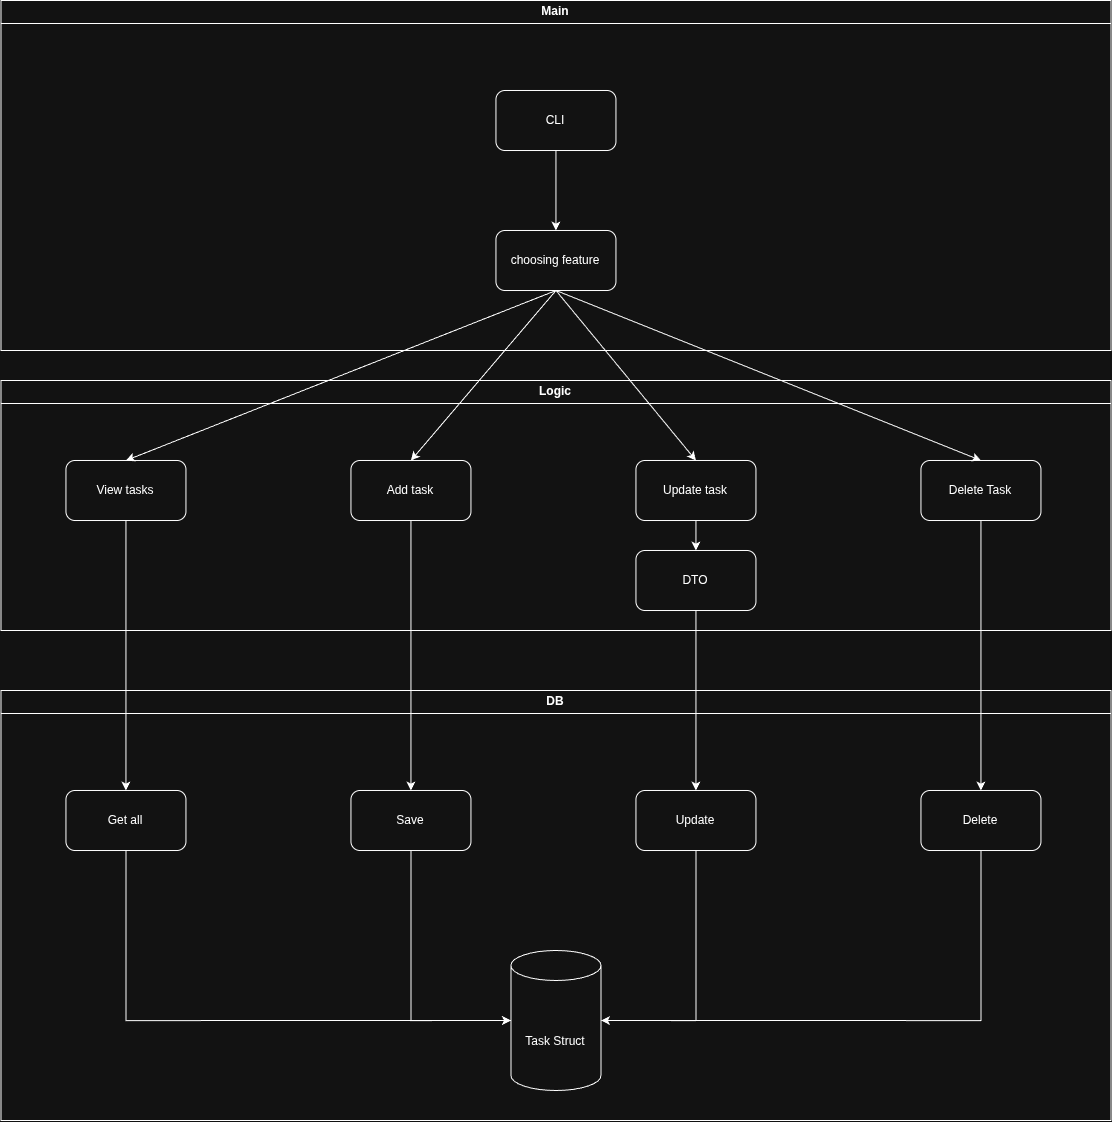

The diagram above was exported from draw.io. Its source (the exported page's mxGraphModel, read from the mxfile embedded in the PNG):
<mxGraphModel dx="2175" dy="2457" grid="1" gridSize="10" guides="1" tooltips="1" connect="1" arrows="1" fold="1" page="1" pageScale="1" pageWidth="850" pageHeight="1100" math="0" shadow="0">
  <root>
    <mxCell id="0" />
    <mxCell id="1" parent="0" />
    <mxCell id="K_-7oY91pfjkAxBzLihy-3" parent="1" style="swimlane;whiteSpace=wrap;html=1;" value="Main" vertex="1">
      <mxGeometry height="350" width="1110" x="170" y="-390" as="geometry" />
    </mxCell>
    <mxCell id="K_-7oY91pfjkAxBzLihy-9" parent="K_-7oY91pfjkAxBzLihy-3" style="rounded=1;whiteSpace=wrap;html=1;" value="choosing feature" vertex="1">
      <mxGeometry height="60" width="120" x="495" y="230" as="geometry" />
    </mxCell>
    <mxCell id="K_-7oY91pfjkAxBzLihy-11" parent="K_-7oY91pfjkAxBzLihy-3" style="rounded=1;whiteSpace=wrap;html=1;" value="CLI" vertex="1">
      <mxGeometry height="60" width="120" x="495" y="90" as="geometry" />
    </mxCell>
    <mxCell id="K_-7oY91pfjkAxBzLihy-12" edge="1" parent="K_-7oY91pfjkAxBzLihy-3" source="K_-7oY91pfjkAxBzLihy-11" style="endArrow=classic;html=1;rounded=0;entryX=0.5;entryY=0;entryDx=0;entryDy=0;exitX=0.5;exitY=1;exitDx=0;exitDy=0;" target="K_-7oY91pfjkAxBzLihy-9" value="">
      <mxGeometry height="50" relative="1" width="50" as="geometry">
        <mxPoint x="530" y="-110" as="sourcePoint" />
        <mxPoint x="580" y="-160" as="targetPoint" />
      </mxGeometry>
    </mxCell>
    <mxCell id="K_-7oY91pfjkAxBzLihy-5" parent="1" style="swimlane;whiteSpace=wrap;html=1;" value="Logic" vertex="1">
      <mxGeometry height="250" width="1110" x="170" y="-10" as="geometry" />
    </mxCell>
    <mxCell id="K_-7oY91pfjkAxBzLihy-14" parent="K_-7oY91pfjkAxBzLihy-5" style="rounded=1;whiteSpace=wrap;html=1;" value="Add task" vertex="1">
      <mxGeometry height="60" width="120" x="350" y="80" as="geometry" />
    </mxCell>
    <mxCell id="K_-7oY91pfjkAxBzLihy-58" edge="1" parent="K_-7oY91pfjkAxBzLihy-5" source="K_-7oY91pfjkAxBzLihy-15" style="edgeStyle=orthogonalEdgeStyle;rounded=0;orthogonalLoop=1;jettySize=auto;html=1;exitX=0.5;exitY=1;exitDx=0;exitDy=0;entryX=0.5;entryY=0;entryDx=0;entryDy=0;" target="K_-7oY91pfjkAxBzLihy-29">
      <mxGeometry relative="1" as="geometry" />
    </mxCell>
    <mxCell id="K_-7oY91pfjkAxBzLihy-15" parent="K_-7oY91pfjkAxBzLihy-5" style="rounded=1;whiteSpace=wrap;html=1;" value="Update task" vertex="1">
      <mxGeometry height="60" width="120" x="635" y="80" as="geometry" />
    </mxCell>
    <mxCell id="K_-7oY91pfjkAxBzLihy-16" parent="K_-7oY91pfjkAxBzLihy-5" style="rounded=1;whiteSpace=wrap;html=1;" value="Delete Task" vertex="1">
      <mxGeometry height="60" width="120" x="920" y="80" as="geometry" />
    </mxCell>
    <mxCell id="K_-7oY91pfjkAxBzLihy-17" parent="K_-7oY91pfjkAxBzLihy-5" style="rounded=1;whiteSpace=wrap;html=1;" value="View tasks" vertex="1">
      <mxGeometry height="60" width="120" x="65" y="80" as="geometry" />
    </mxCell>
    <mxCell id="K_-7oY91pfjkAxBzLihy-29" parent="K_-7oY91pfjkAxBzLihy-5" style="rounded=1;whiteSpace=wrap;html=1;" value="DTO" vertex="1">
      <mxGeometry height="60" width="120" x="635" y="170" as="geometry" />
    </mxCell>
    <mxCell id="K_-7oY91pfjkAxBzLihy-6" parent="1" style="swimlane;whiteSpace=wrap;html=1;" value="DB" vertex="1">
      <mxGeometry height="430" width="1110" x="170" y="300" as="geometry" />
    </mxCell>
    <mxCell id="K_-7oY91pfjkAxBzLihy-36" parent="K_-7oY91pfjkAxBzLihy-6" style="rounded=1;whiteSpace=wrap;html=1;" value="Save" vertex="1">
      <mxGeometry height="60" width="120" x="350" y="100" as="geometry" />
    </mxCell>
    <mxCell id="K_-7oY91pfjkAxBzLihy-37" parent="K_-7oY91pfjkAxBzLihy-6" style="rounded=1;whiteSpace=wrap;html=1;" value="Update" vertex="1">
      <mxGeometry height="60" width="120" x="635" y="100" as="geometry" />
    </mxCell>
    <mxCell id="K_-7oY91pfjkAxBzLihy-39" parent="K_-7oY91pfjkAxBzLihy-6" style="rounded=1;whiteSpace=wrap;html=1;" value="Delete" vertex="1">
      <mxGeometry height="60" width="120" x="920" y="100" as="geometry" />
    </mxCell>
    <mxCell id="K_-7oY91pfjkAxBzLihy-38" parent="K_-7oY91pfjkAxBzLihy-6" style="rounded=1;whiteSpace=wrap;html=1;" value="Get all" vertex="1">
      <mxGeometry height="60" width="120" x="65" y="100" as="geometry" />
    </mxCell>
    <mxCell id="K_-7oY91pfjkAxBzLihy-41" parent="K_-7oY91pfjkAxBzLihy-6" style="shape=cylinder3;whiteSpace=wrap;html=1;boundedLbl=1;backgroundOutline=1;size=15;" value="&lt;div&gt;&lt;br&gt;&lt;/div&gt;&lt;div&gt;Task Struct&lt;/div&gt;" vertex="1">
      <mxGeometry height="140" width="90" x="510" y="260" as="geometry" />
    </mxCell>
    <mxCell id="K_-7oY91pfjkAxBzLihy-59" edge="1" parent="K_-7oY91pfjkAxBzLihy-6" source="K_-7oY91pfjkAxBzLihy-38" style="edgeStyle=orthogonalEdgeStyle;rounded=0;orthogonalLoop=1;jettySize=auto;html=1;exitX=0.5;exitY=1;exitDx=0;exitDy=0;entryX=0;entryY=0.5;entryDx=0;entryDy=0;entryPerimeter=0;" target="K_-7oY91pfjkAxBzLihy-41">
      <mxGeometry relative="1" as="geometry" />
    </mxCell>
    <mxCell id="K_-7oY91pfjkAxBzLihy-60" edge="1" parent="K_-7oY91pfjkAxBzLihy-6" source="K_-7oY91pfjkAxBzLihy-36" style="edgeStyle=orthogonalEdgeStyle;rounded=0;orthogonalLoop=1;jettySize=auto;html=1;exitX=0.5;exitY=1;exitDx=0;exitDy=0;entryX=0;entryY=0.5;entryDx=0;entryDy=0;entryPerimeter=0;" target="K_-7oY91pfjkAxBzLihy-41">
      <mxGeometry relative="1" as="geometry" />
    </mxCell>
    <mxCell id="K_-7oY91pfjkAxBzLihy-61" edge="1" parent="K_-7oY91pfjkAxBzLihy-6" source="K_-7oY91pfjkAxBzLihy-39" style="edgeStyle=orthogonalEdgeStyle;rounded=0;orthogonalLoop=1;jettySize=auto;html=1;exitX=0.5;exitY=1;exitDx=0;exitDy=0;entryX=1;entryY=0.5;entryDx=0;entryDy=0;entryPerimeter=0;" target="K_-7oY91pfjkAxBzLihy-41">
      <mxGeometry relative="1" as="geometry" />
    </mxCell>
    <mxCell id="K_-7oY91pfjkAxBzLihy-62" edge="1" parent="K_-7oY91pfjkAxBzLihy-6" source="K_-7oY91pfjkAxBzLihy-37" style="edgeStyle=orthogonalEdgeStyle;rounded=0;orthogonalLoop=1;jettySize=auto;html=1;exitX=0.5;exitY=1;exitDx=0;exitDy=0;entryX=1;entryY=0.5;entryDx=0;entryDy=0;entryPerimeter=0;" target="K_-7oY91pfjkAxBzLihy-41">
      <mxGeometry relative="1" as="geometry" />
    </mxCell>
    <mxCell id="K_-7oY91pfjkAxBzLihy-23" edge="1" parent="1" source="K_-7oY91pfjkAxBzLihy-9" style="endArrow=classic;html=1;rounded=0;exitX=0.5;exitY=1;exitDx=0;exitDy=0;entryX=0.5;entryY=0;entryDx=0;entryDy=0;" target="K_-7oY91pfjkAxBzLihy-16" value="">
      <mxGeometry height="50" relative="1" width="50" as="geometry">
        <mxPoint x="1510" y="40" as="sourcePoint" />
        <mxPoint x="1560" y="-10" as="targetPoint" />
      </mxGeometry>
    </mxCell>
    <mxCell id="K_-7oY91pfjkAxBzLihy-25" edge="1" parent="1" source="K_-7oY91pfjkAxBzLihy-9" style="endArrow=classic;html=1;rounded=0;exitX=0.5;exitY=1;exitDx=0;exitDy=0;entryX=0.5;entryY=0;entryDx=0;entryDy=0;" target="K_-7oY91pfjkAxBzLihy-15" value="">
      <mxGeometry height="50" relative="1" width="50" as="geometry">
        <mxPoint x="760" y="250" as="sourcePoint" />
        <mxPoint x="810" y="200" as="targetPoint" />
      </mxGeometry>
    </mxCell>
    <mxCell id="K_-7oY91pfjkAxBzLihy-26" edge="1" parent="1" source="K_-7oY91pfjkAxBzLihy-9" style="endArrow=classic;html=1;rounded=0;exitX=0.5;exitY=1;exitDx=0;exitDy=0;entryX=0.5;entryY=0;entryDx=0;entryDy=0;" target="K_-7oY91pfjkAxBzLihy-14" value="">
      <mxGeometry height="50" relative="1" width="50" as="geometry">
        <mxPoint x="760" y="250" as="sourcePoint" />
        <mxPoint x="810" y="200" as="targetPoint" />
      </mxGeometry>
    </mxCell>
    <mxCell id="K_-7oY91pfjkAxBzLihy-27" edge="1" parent="1" source="K_-7oY91pfjkAxBzLihy-9" style="endArrow=classic;html=1;rounded=0;exitX=0.5;exitY=1;exitDx=0;exitDy=0;entryX=0.5;entryY=0;entryDx=0;entryDy=0;" target="K_-7oY91pfjkAxBzLihy-17" value="">
      <mxGeometry height="50" relative="1" width="50" as="geometry">
        <mxPoint x="760" y="250" as="sourcePoint" />
        <mxPoint x="810" y="200" as="targetPoint" />
      </mxGeometry>
    </mxCell>
    <mxCell id="K_-7oY91pfjkAxBzLihy-63" edge="1" parent="1" source="K_-7oY91pfjkAxBzLihy-16" style="edgeStyle=orthogonalEdgeStyle;rounded=0;orthogonalLoop=1;jettySize=auto;html=1;exitX=0.5;exitY=1;exitDx=0;exitDy=0;entryX=0.5;entryY=0;entryDx=0;entryDy=0;" target="K_-7oY91pfjkAxBzLihy-39">
      <mxGeometry relative="1" as="geometry" />
    </mxCell>
    <mxCell id="K_-7oY91pfjkAxBzLihy-64" edge="1" parent="1" source="K_-7oY91pfjkAxBzLihy-29" style="edgeStyle=orthogonalEdgeStyle;rounded=0;orthogonalLoop=1;jettySize=auto;html=1;exitX=0.5;exitY=1;exitDx=0;exitDy=0;entryX=0.5;entryY=0;entryDx=0;entryDy=0;" target="K_-7oY91pfjkAxBzLihy-37">
      <mxGeometry relative="1" as="geometry" />
    </mxCell>
    <mxCell id="K_-7oY91pfjkAxBzLihy-65" edge="1" parent="1" source="K_-7oY91pfjkAxBzLihy-14" style="edgeStyle=orthogonalEdgeStyle;rounded=0;orthogonalLoop=1;jettySize=auto;html=1;exitX=0.5;exitY=1;exitDx=0;exitDy=0;entryX=0.5;entryY=0;entryDx=0;entryDy=0;" target="K_-7oY91pfjkAxBzLihy-36">
      <mxGeometry relative="1" as="geometry" />
    </mxCell>
    <mxCell id="K_-7oY91pfjkAxBzLihy-66" edge="1" parent="1" source="K_-7oY91pfjkAxBzLihy-17" style="edgeStyle=orthogonalEdgeStyle;rounded=0;orthogonalLoop=1;jettySize=auto;html=1;exitX=0.5;exitY=1;exitDx=0;exitDy=0;entryX=0.5;entryY=0;entryDx=0;entryDy=0;" target="K_-7oY91pfjkAxBzLihy-38">
      <mxGeometry relative="1" as="geometry" />
    </mxCell>
  </root>
</mxGraphModel>